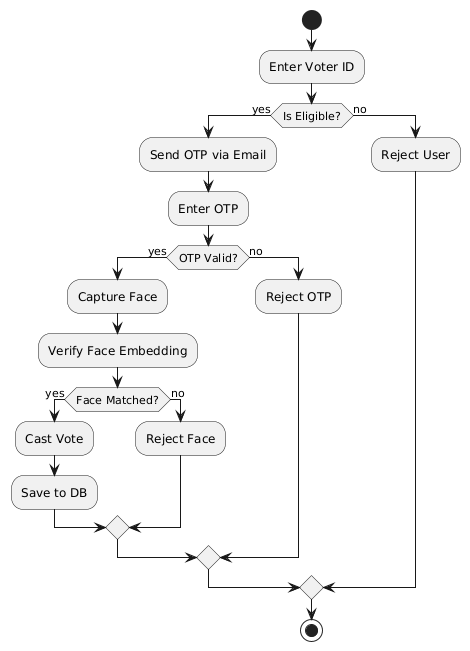

The diagram above was rendered by PlantUML. Its source (embedded in the PNG):
@startuml
start
:Enter Voter ID;
if (Is Eligible?) then (yes)
  :Send OTP via Email;
  :Enter OTP;
  if (OTP Valid?) then (yes)
    :Capture Face;
    :Verify Face Embedding;
    if (Face Matched?) then (yes)
      :Cast Vote;
      :Save to DB;
    else (no)
      :Reject Face;
    endif
  else (no)
    :Reject OTP;
  endif
else (no)
  :Reject User;
endif
stop
@enduml